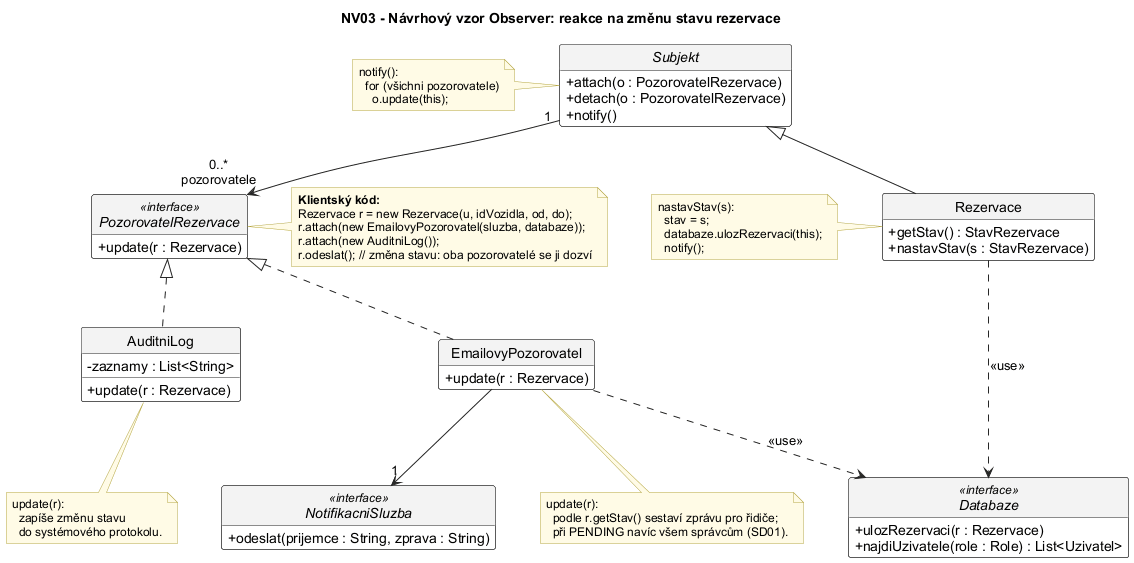

The diagram above was rendered by PlantUML. Its source (embedded in the PNG):
@startuml NV03_Observer
' ============================================================
' NV03 - Návrhový vzor Observer
' (prezentace: Subject, Observer, StockMarket, TextView, BarChart)
' Rezervace = StockMarket, EmailovyPozorovatel + AuditniLog = TextView + BarChart
' nastavStav() = changeData()
' ============================================================
skinparam defaultFontName Arial
skinparam shadowing false
skinparam classAttributeIconSize 0
skinparam ArrowColor #222222
skinparam ClassBackgroundColor #FFFFFF
skinparam ClassBorderColor #222222
skinparam ClassHeaderBackgroundColor #F3F3F3
skinparam StereotypeFontSize 11
skinparam NoteBackgroundColor #FFFBE6
skinparam NoteBorderColor #B5A642
skinparam NoteFontSize 12
skinparam nodesep 45
skinparam ranksep 60
hide circle
hide empty members

title NV03 - Návrhový vzor Observer: reakce na změnu stavu rezervace

abstract class Subjekt {
  + attach(o : PozorovatelRezervace)
  + detach(o : PozorovatelRezervace)
  + notify()
}

interface PozorovatelRezervace <<interface>> {
  + update(r : Rezervace)
}

class Rezervace {
  + getStav() : StavRezervace
  + nastavStav(s : StavRezervace)
}

class EmailovyPozorovatel {
  + update(r : Rezervace)
}

class AuditniLog {
  - zaznamy : List<String>
  + update(r : Rezervace)
}

interface NotifikacniSluzba <<interface>> {
  + odeslat(prijemce : String, zprava : String)
}

interface Databaze <<interface>> {
  + ulozRezervaci(r : Rezervace)
  + najdiUzivatele(role : Role) : List<Uzivatel>
}

Subjekt "1" --> "0..*\npozorovatele" PozorovatelRezervace
Subjekt <|-- Rezervace
PozorovatelRezervace <|.. EmailovyPozorovatel
PozorovatelRezervace <|.. AuditniLog

EmailovyPozorovatel --> "1" NotifikacniSluzba
EmailovyPozorovatel ..> Databaze : <<use>>
Rezervace ..> Databaze : <<use>>

note left of Subjekt
  notify():
    for (všichni pozorovatele)
      o.update(this);
end note

note left of Rezervace
  nastavStav(s):
    stav = s;
    databaze.ulozRezervaci(this);
    notify();
end note

note right of PozorovatelRezervace
  <b>Klientský kód:</b>
  Rezervace r = new Rezervace(u, idVozidla, od, do);
  r.attach(new EmailovyPozorovatel(sluzba, databaze));
  r.attach(new AuditniLog());
  r.odeslat(); // změna stavu: oba pozorovatelé se ji dozví
end note

note bottom of EmailovyPozorovatel
  update(r):
    podle r.getStav() sestaví zprávu pro řidiče;
    při PENDING navíc všem správcům (SD01).
end note

note bottom of AuditniLog
  update(r):
    zapíše změnu stavu
    do systémového protokolu.
end note

@enduml